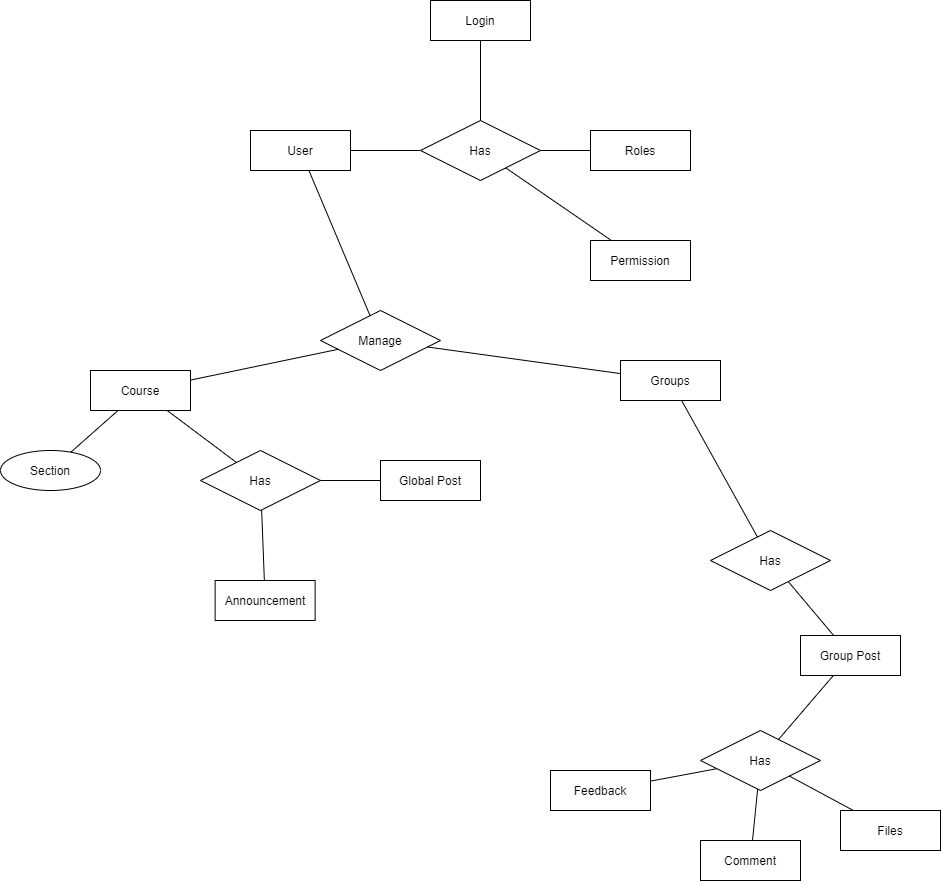

The diagram above was exported from draw.io. Its source (the exported page's mxGraphModel, read from the mxfile embedded in the PNG):
<mxGraphModel dx="1123" dy="1601" grid="1" gridSize="10" guides="1" tooltips="1" connect="1" arrows="1" fold="1" page="1" pageScale="1" pageWidth="1100" pageHeight="850" math="0" shadow="0">
  <root>
    <mxCell id="0" />
    <mxCell id="1" parent="0" />
    <mxCell id="2" value="Has" style="shape=rhombus;perimeter=rhombusPerimeter;whiteSpace=wrap;html=1;align=center;" vertex="1" parent="1">
      <mxGeometry x="510" y="-90" width="120" height="60" as="geometry" />
    </mxCell>
    <mxCell id="3" value="Login" style="whiteSpace=wrap;html=1;align=center;" vertex="1" parent="1">
      <mxGeometry x="520" y="-210" width="100" height="40" as="geometry" />
    </mxCell>
    <mxCell id="4" value="Roles" style="whiteSpace=wrap;html=1;align=center;" vertex="1" parent="1">
      <mxGeometry x="680" y="-80" width="100" height="40" as="geometry" />
    </mxCell>
    <mxCell id="5" value="User" style="whiteSpace=wrap;html=1;align=center;" vertex="1" parent="1">
      <mxGeometry x="340" y="-80" width="100" height="40" as="geometry" />
    </mxCell>
    <mxCell id="6" value="Permission" style="whiteSpace=wrap;html=1;align=center;" vertex="1" parent="1">
      <mxGeometry x="680" y="30" width="100" height="40" as="geometry" />
    </mxCell>
    <mxCell id="7" value="Manage" style="shape=rhombus;perimeter=rhombusPerimeter;whiteSpace=wrap;html=1;align=center;" vertex="1" parent="1">
      <mxGeometry x="410" y="100" width="120" height="60" as="geometry" />
    </mxCell>
    <mxCell id="8" value="Groups" style="whiteSpace=wrap;html=1;align=center;" vertex="1" parent="1">
      <mxGeometry x="710" y="150" width="100" height="40" as="geometry" />
    </mxCell>
    <mxCell id="9" value="Global Post" style="whiteSpace=wrap;html=1;align=center;" vertex="1" parent="1">
      <mxGeometry x="470" y="250" width="100" height="40" as="geometry" />
    </mxCell>
    <mxCell id="10" value="Announcement" style="whiteSpace=wrap;html=1;align=center;" vertex="1" parent="1">
      <mxGeometry x="304.63" y="370" width="100" height="40" as="geometry" />
    </mxCell>
    <mxCell id="11" value="Course" style="whiteSpace=wrap;html=1;align=center;" vertex="1" parent="1">
      <mxGeometry x="180" y="160" width="100" height="40" as="geometry" />
    </mxCell>
    <mxCell id="30" value="" style="endArrow=none;html=1;rounded=0;" edge="1" parent="1" source="3" target="2">
      <mxGeometry relative="1" as="geometry">
        <mxPoint x="615" y="-200" as="sourcePoint" />
        <mxPoint x="691.3268827818308" y="-243.61536158961758" as="targetPoint" />
      </mxGeometry>
    </mxCell>
    <mxCell id="31" value="" style="endArrow=none;html=1;rounded=0;" edge="1" parent="1" source="2" target="5">
      <mxGeometry relative="1" as="geometry">
        <mxPoint x="580" y="-160" as="sourcePoint" />
        <mxPoint x="580" y="-80" as="targetPoint" />
      </mxGeometry>
    </mxCell>
    <mxCell id="32" value="" style="endArrow=none;html=1;rounded=0;" edge="1" parent="1" source="4" target="2">
      <mxGeometry relative="1" as="geometry">
        <mxPoint x="520" y="-50" as="sourcePoint" />
        <mxPoint x="450" y="-50" as="targetPoint" />
      </mxGeometry>
    </mxCell>
    <mxCell id="53" value="" style="endArrow=none;html=1;rounded=0;" edge="1" parent="1" source="8" target="7">
      <mxGeometry relative="1" as="geometry">
        <mxPoint x="795.1466723681713" y="130.90286447336302" as="sourcePoint" />
        <mxPoint x="755.5555555555554" y="80" as="targetPoint" />
      </mxGeometry>
    </mxCell>
    <mxCell id="54" value="" style="endArrow=none;html=1;rounded=0;" edge="1" parent="1" source="7" target="5">
      <mxGeometry relative="1" as="geometry">
        <mxPoint x="850" y="272.14285714285734" as="sourcePoint" />
        <mxPoint x="515.0000000000002" y="152.5" as="targetPoint" />
      </mxGeometry>
    </mxCell>
    <mxCell id="56" value="" style="endArrow=none;html=1;rounded=0;" edge="1" parent="1" source="10" target="57">
      <mxGeometry relative="1" as="geometry">
        <mxPoint x="522.8571428571429" y="260" as="sourcePoint" />
        <mxPoint x="380" y="280" as="targetPoint" />
      </mxGeometry>
    </mxCell>
    <mxCell id="57" value="Has" style="shape=rhombus;perimeter=rhombusPerimeter;whiteSpace=wrap;html=1;align=center;" vertex="1" parent="1">
      <mxGeometry x="290" y="240" width="120" height="60" as="geometry" />
    </mxCell>
    <mxCell id="58" value="" style="endArrow=none;html=1;rounded=0;" edge="1" parent="1" source="57" target="9">
      <mxGeometry relative="1" as="geometry">
        <mxPoint x="406.3636363636365" y="380" as="sourcePoint" />
        <mxPoint x="390" y="290" as="targetPoint" />
      </mxGeometry>
    </mxCell>
    <mxCell id="67" value="" style="endArrow=none;html=1;rounded=0;" edge="1" parent="1" source="6" target="2">
      <mxGeometry relative="1" as="geometry">
        <mxPoint x="690" y="-50" as="sourcePoint" />
        <mxPoint x="590" y="40" as="targetPoint" />
      </mxGeometry>
    </mxCell>
    <mxCell id="78" value="" style="endArrow=none;html=1;rounded=0;" edge="1" parent="1" source="7" target="11">
      <mxGeometry relative="1" as="geometry">
        <mxPoint x="384.44444444444457" y="-30" as="sourcePoint" />
        <mxPoint x="344.8533276318152" y="20.902864473380305" as="targetPoint" />
      </mxGeometry>
    </mxCell>
    <mxCell id="87" value="Section" style="ellipse;whiteSpace=wrap;html=1;align=center;" vertex="1" parent="1">
      <mxGeometry x="90" y="240" width="100" height="40" as="geometry" />
    </mxCell>
    <mxCell id="89" value="" style="endArrow=none;html=1;rounded=0;" edge="1" parent="1" source="87" target="11">
      <mxGeometry relative="1" as="geometry">
        <mxPoint x="200" y="215.38461538461524" as="sourcePoint" />
        <mxPoint x="159.63119945523079" y="227.80578478300572" as="targetPoint" />
      </mxGeometry>
    </mxCell>
    <mxCell id="91" value="Has" style="shape=rhombus;perimeter=rhombusPerimeter;whiteSpace=wrap;html=1;align=center;" vertex="1" parent="1">
      <mxGeometry x="800" y="320" width="120" height="60" as="geometry" />
    </mxCell>
    <mxCell id="92" value="" style="endArrow=none;html=1;rounded=0;" edge="1" parent="1" source="91" target="8">
      <mxGeometry relative="1" as="geometry">
        <mxPoint x="895.7727649624558" y="330.0716062515803" as="sourcePoint" />
        <mxPoint x="884.4444444444443" y="280" as="targetPoint" />
      </mxGeometry>
    </mxCell>
    <mxCell id="93" value="Group Post" style="whiteSpace=wrap;html=1;align=center;" vertex="1" parent="1">
      <mxGeometry x="890" y="425" width="100" height="40" as="geometry" />
    </mxCell>
    <mxCell id="94" value="" style="endArrow=none;html=1;rounded=0;" edge="1" parent="1" source="91" target="93">
      <mxGeometry relative="1" as="geometry">
        <mxPoint x="786.9230769230769" y="378.46153846153857" as="sourcePoint" />
        <mxPoint x="864.2857142857142" y="280" as="targetPoint" />
      </mxGeometry>
    </mxCell>
    <mxCell id="106" value="Has" style="shape=rhombus;perimeter=rhombusPerimeter;whiteSpace=wrap;html=1;align=center;" vertex="1" parent="1">
      <mxGeometry x="790" y="520" width="120" height="60" as="geometry" />
    </mxCell>
    <mxCell id="107" value="" style="endArrow=none;html=1;rounded=0;" edge="1" parent="1" source="106" target="93">
      <mxGeometry relative="1" as="geometry">
        <mxPoint x="636.9230769230769" y="508.46153846153857" as="sourcePoint" />
        <mxPoint x="742.7272727272727" y="570" as="targetPoint" />
      </mxGeometry>
    </mxCell>
    <mxCell id="108" value="" style="endArrow=none;html=1;rounded=0;" edge="1" parent="1" source="106" target="109">
      <mxGeometry relative="1" as="geometry">
        <mxPoint x="879.230769230769" y="385.3846153846155" as="sourcePoint" />
        <mxPoint x="900" y="630" as="targetPoint" />
      </mxGeometry>
    </mxCell>
    <mxCell id="109" value="Files" style="whiteSpace=wrap;html=1;align=center;" vertex="1" parent="1">
      <mxGeometry x="930" y="600" width="100" height="40" as="geometry" />
    </mxCell>
    <mxCell id="110" value="Comment" style="whiteSpace=wrap;html=1;align=center;" vertex="1" parent="1">
      <mxGeometry x="790" y="630" width="100" height="40" as="geometry" />
    </mxCell>
    <mxCell id="111" value="Feedback" style="whiteSpace=wrap;html=1;align=center;" vertex="1" parent="1">
      <mxGeometry x="640" y="560" width="100" height="40" as="geometry" />
    </mxCell>
    <mxCell id="112" value="" style="endArrow=none;html=1;rounded=0;" edge="1" parent="1" source="106" target="110">
      <mxGeometry relative="1" as="geometry">
        <mxPoint x="809.9982608695652" y="628.2608695652175" as="sourcePoint" />
        <mxPoint x="876.52" y="680" as="targetPoint" />
      </mxGeometry>
    </mxCell>
    <mxCell id="113" value="" style="endArrow=none;html=1;rounded=0;" edge="1" parent="1" source="106" target="111">
      <mxGeometry relative="1" as="geometry">
        <mxPoint x="769.9982608695652" y="694.1308695652175" as="sourcePoint" />
        <mxPoint x="836.52" y="745.87" as="targetPoint" />
      </mxGeometry>
    </mxCell>
    <mxCell id="115" value="" style="endArrow=none;html=1;rounded=0;" edge="1" parent="1" source="57" target="11">
      <mxGeometry relative="1" as="geometry">
        <mxPoint x="437.6470588235295" y="148.82352941176487" as="sourcePoint" />
        <mxPoint x="290" y="179.58333333333348" as="targetPoint" />
      </mxGeometry>
    </mxCell>
  </root>
</mxGraphModel>